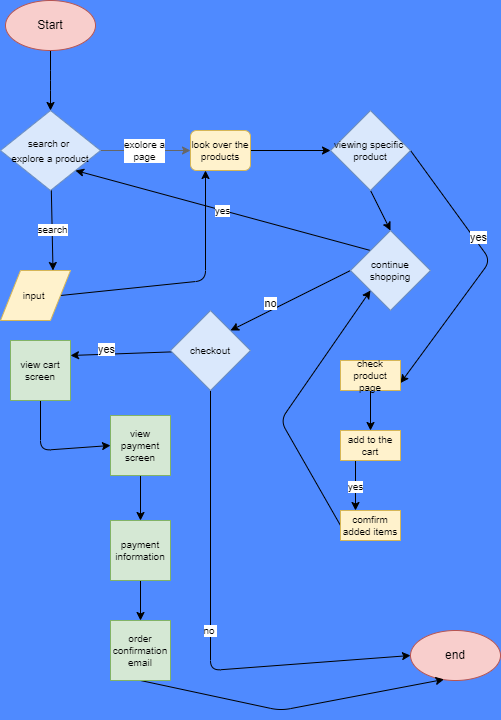

The diagram above was exported from draw.io. Its source (the exported page's mxGraphModel, read from the mxfile embedded in the PNG):
<mxGraphModel dx="671" dy="596" grid="1" gridSize="10" guides="1" tooltips="1" connect="1" arrows="1" fold="1" page="1" pageScale="1" pageWidth="850" pageHeight="1100" background="#4F8AFF" math="0" shadow="0">
  <root>
    <mxCell id="0" />
    <mxCell id="1" parent="0" />
    <mxCell id="19" value="" style="edgeStyle=none;html=1;fontSize=10;" parent="1" source="2" target="3" edge="1">
      <mxGeometry relative="1" as="geometry">
        <Array as="points">
          <mxPoint x="80" y="130" />
        </Array>
      </mxGeometry>
    </mxCell>
    <mxCell id="2" value="Start" style="ellipse;whiteSpace=wrap;html=1;fillColor=#f8cecc;strokeColor=#b85450;" parent="1" vertex="1">
      <mxGeometry x="35" y="50" width="90" height="50" as="geometry" />
    </mxCell>
    <mxCell id="6" value="search" style="edgeStyle=none;html=1;entryX=0.75;entryY=0;entryDx=0;entryDy=0;fontSize=10;" parent="1" source="3" target="5" edge="1">
      <mxGeometry relative="1" as="geometry" />
    </mxCell>
    <mxCell id="21" value="exolore a&lt;br&gt;page" style="edgeStyle=none;html=1;entryX=0;entryY=0.5;entryDx=0;entryDy=0;fontSize=10;fillColor=#f5f5f5;strokeColor=#666666;" parent="1" source="3" target="7" edge="1">
      <mxGeometry relative="1" as="geometry" />
    </mxCell>
    <mxCell id="3" value="&lt;font style=&quot;font-size: 10px&quot;&gt;search or&amp;nbsp;&lt;br&gt;explore a product&lt;/font&gt;" style="rhombus;whiteSpace=wrap;html=1;fillColor=#dae8fc;strokeColor=#6c8ebf;" parent="1" vertex="1">
      <mxGeometry x="30" y="160" width="100" height="80" as="geometry" />
    </mxCell>
    <mxCell id="63" style="edgeStyle=none;html=1;exitX=1;exitY=0.5;exitDx=0;exitDy=0;entryX=0.25;entryY=1;entryDx=0;entryDy=0;fontSize=10;" parent="1" source="5" target="7" edge="1">
      <mxGeometry relative="1" as="geometry">
        <Array as="points">
          <mxPoint x="235" y="330" />
        </Array>
      </mxGeometry>
    </mxCell>
    <mxCell id="5" value="input&amp;nbsp;" style="shape=parallelogram;perimeter=parallelogramPerimeter;whiteSpace=wrap;html=1;fixedSize=1;fontSize=10;fillColor=#fff2cc;strokeColor=#d6b656;" parent="1" vertex="1">
      <mxGeometry x="30" y="320" width="70" height="50" as="geometry" />
    </mxCell>
    <mxCell id="23" style="edgeStyle=none;html=1;exitX=1;exitY=0.5;exitDx=0;exitDy=0;entryX=0;entryY=0.5;entryDx=0;entryDy=0;fontSize=10;" parent="1" source="7" target="9" edge="1">
      <mxGeometry relative="1" as="geometry" />
    </mxCell>
    <mxCell id="7" value="look over the products" style="rounded=1;whiteSpace=wrap;html=1;fontSize=10;fillColor=#fff2cc;strokeColor=#d6b656;" parent="1" vertex="1">
      <mxGeometry x="220" y="180" width="60" height="40" as="geometry" />
    </mxCell>
    <mxCell id="34" style="edgeStyle=none;html=1;exitX=0.5;exitY=1;exitDx=0;exitDy=0;entryX=0.5;entryY=0;entryDx=0;entryDy=0;fontSize=10;" parent="1" source="9" target="25" edge="1">
      <mxGeometry relative="1" as="geometry" />
    </mxCell>
    <mxCell id="71" style="edgeStyle=none;html=1;exitX=1;exitY=0.5;exitDx=0;exitDy=0;entryX=1;entryY=0.75;entryDx=0;entryDy=0;fontSize=10;" parent="1" source="9" target="70" edge="1">
      <mxGeometry relative="1" as="geometry">
        <Array as="points">
          <mxPoint x="520" y="310" />
        </Array>
      </mxGeometry>
    </mxCell>
    <mxCell id="77" value="yes" style="edgeLabel;html=1;align=center;verticalAlign=middle;resizable=0;points=[];" vertex="1" connectable="0" parent="71">
      <mxGeometry x="-0.2409" y="3" relative="1" as="geometry">
        <mxPoint y="-1" as="offset" />
      </mxGeometry>
    </mxCell>
    <mxCell id="9" value="viewing specific&amp;nbsp;&lt;br&gt;product" style="rhombus;whiteSpace=wrap;html=1;fontSize=10;fillColor=#dae8fc;strokeColor=#6c8ebf;" parent="1" vertex="1">
      <mxGeometry x="360" y="160" width="80" height="80" as="geometry" />
    </mxCell>
    <mxCell id="38" style="edgeStyle=none;html=1;exitX=0;exitY=0.5;exitDx=0;exitDy=0;entryX=1;entryY=0;entryDx=0;entryDy=0;fontSize=10;" parent="1" source="25" target="37" edge="1">
      <mxGeometry relative="1" as="geometry" />
    </mxCell>
    <mxCell id="75" value="no" style="edgeLabel;html=1;align=center;verticalAlign=middle;resizable=0;points=[];" vertex="1" connectable="0" parent="38">
      <mxGeometry x="0.3067" y="-7" relative="1" as="geometry">
        <mxPoint as="offset" />
      </mxGeometry>
    </mxCell>
    <mxCell id="52" value="yes" style="edgeStyle=none;html=1;exitX=0;exitY=0;exitDx=0;exitDy=0;entryX=1;entryY=1;entryDx=0;entryDy=0;fontSize=10;" parent="1" source="25" target="3" edge="1">
      <mxGeometry relative="1" as="geometry" />
    </mxCell>
    <mxCell id="25" value="continue shopping" style="rhombus;whiteSpace=wrap;html=1;fontSize=10;fillColor=#dae8fc;strokeColor=#6c8ebf;" parent="1" vertex="1">
      <mxGeometry x="380" y="280" width="80" height="80" as="geometry" />
    </mxCell>
    <mxCell id="74" style="edgeStyle=none;html=1;exitX=0;exitY=0.5;exitDx=0;exitDy=0;entryX=0;entryY=1;entryDx=0;entryDy=0;fontSize=10;" parent="1" source="27" target="25" edge="1">
      <mxGeometry relative="1" as="geometry">
        <Array as="points">
          <mxPoint x="310" y="470" />
        </Array>
      </mxGeometry>
    </mxCell>
    <mxCell id="27" value="comfirm added items" style="rounded=0;whiteSpace=wrap;html=1;fontSize=10;fillColor=#fff2cc;strokeColor=#d6b656;" parent="1" vertex="1">
      <mxGeometry x="370" y="560" width="60" height="30" as="geometry" />
    </mxCell>
    <mxCell id="73" value="yes&lt;br&gt;" style="edgeStyle=none;html=1;exitX=0.25;exitY=1;exitDx=0;exitDy=0;entryX=0.25;entryY=0;entryDx=0;entryDy=0;fontSize=10;" parent="1" source="30" target="27" edge="1">
      <mxGeometry relative="1" as="geometry" />
    </mxCell>
    <mxCell id="30" value="add to the cart" style="rounded=0;whiteSpace=wrap;html=1;fontSize=10;fillColor=#fff2cc;strokeColor=#d6b656;" parent="1" vertex="1">
      <mxGeometry x="370" y="480" width="60" height="30" as="geometry" />
    </mxCell>
    <mxCell id="47" style="edgeStyle=none;html=1;entryX=1;entryY=0.25;entryDx=0;entryDy=0;fontSize=10;" parent="1" source="37" target="42" edge="1">
      <mxGeometry relative="1" as="geometry" />
    </mxCell>
    <mxCell id="76" value="yes" style="edgeLabel;html=1;align=center;verticalAlign=middle;resizable=0;points=[];" vertex="1" connectable="0" parent="47">
      <mxGeometry x="0.2929" y="-5" relative="1" as="geometry">
        <mxPoint as="offset" />
      </mxGeometry>
    </mxCell>
    <mxCell id="61" value="no&amp;nbsp;" style="edgeStyle=none;html=1;exitX=0.5;exitY=1;exitDx=0;exitDy=0;entryX=0;entryY=0.5;entryDx=0;entryDy=0;fontSize=10;" parent="1" source="37" target="40" edge="1">
      <mxGeometry relative="1" as="geometry">
        <Array as="points">
          <mxPoint x="240" y="720" />
        </Array>
      </mxGeometry>
    </mxCell>
    <mxCell id="37" value="checkout" style="rhombus;whiteSpace=wrap;html=1;fontSize=10;fillColor=#dae8fc;strokeColor=#6c8ebf;" parent="1" vertex="1">
      <mxGeometry x="200" y="360" width="80" height="80" as="geometry" />
    </mxCell>
    <mxCell id="40" value="end" style="ellipse;whiteSpace=wrap;html=1;fillColor=#f8cecc;strokeColor=#b85450;" parent="1" vertex="1">
      <mxGeometry x="440" y="680" width="90" height="50" as="geometry" />
    </mxCell>
    <mxCell id="59" style="edgeStyle=none;html=1;exitX=0.5;exitY=1;exitDx=0;exitDy=0;entryX=0;entryY=0.5;entryDx=0;entryDy=0;fontSize=10;" parent="1" source="42" target="43" edge="1">
      <mxGeometry relative="1" as="geometry">
        <Array as="points">
          <mxPoint x="70" y="500" />
        </Array>
      </mxGeometry>
    </mxCell>
    <mxCell id="42" value="view cart screen" style="whiteSpace=wrap;html=1;aspect=fixed;fontSize=10;fillColor=#d5e8d4;strokeColor=#82b366;" parent="1" vertex="1">
      <mxGeometry x="40" y="390" width="60" height="60" as="geometry" />
    </mxCell>
    <mxCell id="56" style="edgeStyle=none;html=1;exitX=0.5;exitY=1;exitDx=0;exitDy=0;entryX=0.5;entryY=0;entryDx=0;entryDy=0;fontSize=10;" parent="1" source="43" target="44" edge="1">
      <mxGeometry relative="1" as="geometry" />
    </mxCell>
    <mxCell id="43" value="view payment screen" style="whiteSpace=wrap;html=1;aspect=fixed;fontSize=10;fillColor=#d5e8d4;strokeColor=#82b366;" parent="1" vertex="1">
      <mxGeometry x="140" y="465" width="60" height="60" as="geometry" />
    </mxCell>
    <mxCell id="58" style="edgeStyle=none;html=1;exitX=0.5;exitY=1;exitDx=0;exitDy=0;entryX=0.5;entryY=0;entryDx=0;entryDy=0;fontSize=10;" parent="1" source="44" target="46" edge="1">
      <mxGeometry relative="1" as="geometry" />
    </mxCell>
    <mxCell id="44" value="payment information" style="whiteSpace=wrap;html=1;aspect=fixed;fontSize=10;fillColor=#d5e8d4;strokeColor=#82b366;" parent="1" vertex="1">
      <mxGeometry x="140" y="570" width="60" height="60" as="geometry" />
    </mxCell>
    <mxCell id="62" style="edgeStyle=none;html=1;exitX=0.5;exitY=1;exitDx=0;exitDy=0;entryX=0.372;entryY=0.978;entryDx=0;entryDy=0;entryPerimeter=0;fontSize=10;" parent="1" source="46" target="40" edge="1">
      <mxGeometry relative="1" as="geometry">
        <Array as="points">
          <mxPoint x="310" y="760" />
        </Array>
      </mxGeometry>
    </mxCell>
    <mxCell id="46" value="order confirmation email" style="whiteSpace=wrap;html=1;aspect=fixed;fontSize=10;fillColor=#d5e8d4;strokeColor=#82b366;" parent="1" vertex="1">
      <mxGeometry x="140" y="670" width="60" height="60" as="geometry" />
    </mxCell>
    <mxCell id="72" style="edgeStyle=none;html=1;exitX=0.5;exitY=1;exitDx=0;exitDy=0;entryX=0.5;entryY=0;entryDx=0;entryDy=0;fontSize=10;" parent="1" source="70" target="30" edge="1">
      <mxGeometry relative="1" as="geometry" />
    </mxCell>
    <mxCell id="70" value="check product page" style="rounded=0;whiteSpace=wrap;html=1;fontSize=10;fillColor=#fff2cc;strokeColor=#d6b656;" parent="1" vertex="1">
      <mxGeometry x="370" y="410" width="60" height="30" as="geometry" />
    </mxCell>
  </root>
</mxGraphModel>